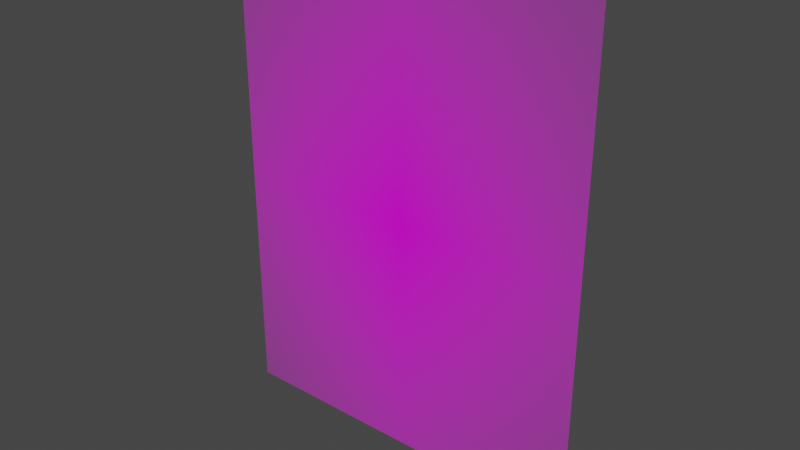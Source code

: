 # Source: 79031.blend  (saved by Blender 3.3.6; exported with 4.5.12 LTS)
import bpy
from mathutils import Matrix  # noqa: F401  (used for matrix-valued properties, if any)

bpy.ops.wm.read_factory_settings(use_empty=True)
scene = bpy.context.scene
scene.name = 'Scene'

# ---- collections
col_collection = bpy.data.collections.new('Collection'); scene.collection.children.link(col_collection)

# ---- images (referenced by path relative to the original .blend; pixels are not part of the script)
import os
ASSET_DIR = os.environ.get("B2B_ASSET_DIR", "")  # directory of the original .blend (textures are referenced by path, not embedded)
HERE = os.path.dirname(os.path.abspath(__file__))  # packed textures are extracted next to this script under _unpacked/

def load_image(name, relpath, width, height, colorspace="sRGB"):
    """Load a texture the original file referenced (path relative to the .blend, or extracted next to this script)."""
    p = next((c for c in (os.path.join(HERE, relpath), os.path.join(ASSET_DIR, relpath)) if relpath and os.path.exists(c)), "")
    if p:
        img = bpy.data.images.load(p, check_existing=True)
        img.name = name
    else:  # same state as the original file: an image datablock whose file is absent (Cycles renders it pink)
        img = bpy.data.images.new(name, width, height)
        img.source = "FILE"
        img.filepath = "//" + (relpath or name)
    img.colorspace_settings.name = colorspace
    return img
img_79031_png = load_image('79031.png', '79031.png', 1024, 1024, 'sRGB')

# ---- materials (node trees are filled in below, after node groups)
mat_79031 = bpy.data.materials.new('79031')
mat_79031.surface_render_method = 'BLENDED'
mat_79031.blend_method = 'BLEND'
mat_79031.use_transparent_shadow = False

# ---- material node trees
mat_79031.use_nodes = True; mat_79031.node_tree.nodes.clear()
_N = mat_79031.node_tree.nodes; _L = mat_79031.node_tree.links
n0 = _N.new('ShaderNodeOutputMaterial'); n0.name = 'Material Output'; n0.location = (300, 300)
n1 = _N.new('ShaderNodeTexImage'); n1.name = 'Image Texture'; n1.location = (-200, 300)
n1.image = img_79031_png
n1.extension = 'CLIP'
n2 = _N.new('ShaderNodeBsdfPrincipled'); n2.name = 'Principled BSDF'; n2.location = (0, 300)
n2.distribution = 'GGX'
n2.subsurface_method = 'RANDOM_WALK_SKIN'
n2.inputs[3].default_value = 1.45
n2.inputs[27].default_value = (0.0, 0.0, 0.0, 1.0)
n2.inputs[28].default_value = 1.0
_L.new(n1.outputs[0], n2.inputs[0])
_L.new(n1.outputs[1], n2.inputs[4])
_L.new(n2.outputs[0], n0.inputs[0])
n0.is_active_output = True

# ---- world
world_world = bpy.data.worlds.new('World'); scene.world = world_world
world_world.use_nodes = True; world_world.node_tree.nodes.clear()
_N = world_world.node_tree.nodes; _L = world_world.node_tree.links
n0 = _N.new('ShaderNodeOutputWorld'); n0.name = 'World Output'; n0.location = (300, 300)
n1 = _N.new('ShaderNodeBackground'); n1.name = 'Background'; n1.location = (10, 300)
n1.inputs[0].default_value = (0.05088, 0.05088, 0.05088, 1.0)
_L.new(n1.outputs[0], n0.inputs[0])
n0.is_active_output = True
world_world.color = (0.05088, 0.05088, 0.05088)
world_world.use_sun_shadow = False
world_world.sun_shadow_jitter_overblur = 0.0

# ---- meshes
me_79031 = bpy.data.meshes.new('79031')
me_79031.from_pydata([(-0.3889, -0.5, 0.0), (0.3889, -0.5, 0.0), (-0.3889, 0.5, 0.0), (0.3889, 0.5, 0.0)], [], [(0, 1, 3, 2)])
_uv = me_79031.uv_layers.new(name='UVMap')
_uv.uv.foreach_set('vector', [0.0, 0.0, 1.0, 0.0, 1.0, 1.0, 0.0, 1.0])
me_79031.materials.append(mat_79031)
me_79031.update()

# ---- objects
ob_79031 = bpy.data.objects.new('79031', me_79031)

# ---- transforms, parenting, visibility, modifiers, constraints
ob_79031.location = (0.0, 0.0, 0.0)
ob_79031.delta_rotation_euler = (1.571, -0.0, 0.0)

# ---- collection membership
col_collection.objects.link(ob_79031)

# ---- scene / render settings (as saved in the file)
scene.frame_start = 1; scene.frame_end = 250; scene.frame_set(1)
scene.render.engine = 'BLENDER_EEVEE_NEXT'
scene.cycles.sampling_pattern = 'TABULATED_SOBOL'
scene.cycles.use_light_tree = False
scene.view_settings.view_transform = 'Filmic'
bpy.context.view_layer.update()

# ---- added for rendering (the .blend has no active camera and no usable light): camera, sun
cam_auto = bpy.data.cameras.new('AutoCamera')
cam_auto.lens = 50.0
cam_auto.sensor_width = 36.0
cam_auto.clip_end = 1000.0
ob_auto_camera = bpy.data.objects.new('AutoCamera', cam_auto)
scene.collection.objects.link(ob_auto_camera)
ob_auto_camera.location = (1.17213, -1.40656, 0.937705)
ob_auto_camera.rotation_euler = (1.09748, -7.21219e-08, 0.694738)
scene.camera = ob_auto_camera
light_auto_sun = bpy.data.lights.new('AutoSun', 'SUN')
light_auto_sun.energy = 3.0
light_auto_sun.angle = 0.0523599
ob_auto_sun = bpy.data.objects.new('AutoSun', light_auto_sun)
scene.collection.objects.link(ob_auto_sun)
ob_auto_sun.rotation_euler = (0.872665, 0.174533, 0.523599)
bpy.context.view_layer.update()

